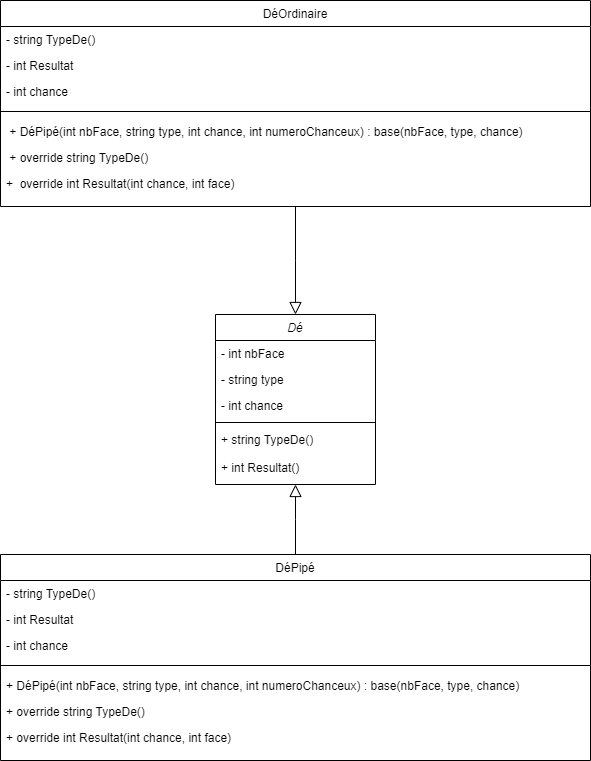

The diagram above was exported from draw.io. Its source (the exported page's mxGraphModel, read from the mxfile embedded in the PNG):
<mxGraphModel dx="1221" dy="775" grid="1" gridSize="10" guides="1" tooltips="1" connect="1" arrows="1" fold="1" page="1" pageScale="1" pageWidth="827" pageHeight="1169" math="0" shadow="0">
  <root>
    <mxCell id="WIyWlLk6GJQsqaUBKTNV-0" />
    <mxCell id="WIyWlLk6GJQsqaUBKTNV-1" parent="WIyWlLk6GJQsqaUBKTNV-0" />
    <mxCell id="zkfFHV4jXpPFQw0GAbJ--0" value="Dé" style="swimlane;fontStyle=2;align=center;verticalAlign=top;childLayout=stackLayout;horizontal=1;startSize=26;horizontalStack=0;resizeParent=1;resizeLast=0;collapsible=1;marginBottom=0;rounded=0;shadow=0;strokeWidth=1;" parent="WIyWlLk6GJQsqaUBKTNV-1" vertex="1">
      <mxGeometry x="276" y="454" width="160" height="170" as="geometry">
        <mxRectangle x="230" y="140" width="160" height="26" as="alternateBounds" />
      </mxGeometry>
    </mxCell>
    <mxCell id="zkfFHV4jXpPFQw0GAbJ--1" value="- int nbFace" style="text;align=left;verticalAlign=top;spacingLeft=4;spacingRight=4;overflow=hidden;rotatable=0;points=[[0,0.5],[1,0.5]];portConstraint=eastwest;" parent="zkfFHV4jXpPFQw0GAbJ--0" vertex="1">
      <mxGeometry y="26" width="160" height="26" as="geometry" />
    </mxCell>
    <mxCell id="zkfFHV4jXpPFQw0GAbJ--2" value="- string type" style="text;align=left;verticalAlign=top;spacingLeft=4;spacingRight=4;overflow=hidden;rotatable=0;points=[[0,0.5],[1,0.5]];portConstraint=eastwest;rounded=0;shadow=0;html=0;" parent="zkfFHV4jXpPFQw0GAbJ--0" vertex="1">
      <mxGeometry y="52" width="160" height="26" as="geometry" />
    </mxCell>
    <mxCell id="zkfFHV4jXpPFQw0GAbJ--3" value="- int chance" style="text;align=left;verticalAlign=top;spacingLeft=4;spacingRight=4;overflow=hidden;rotatable=0;points=[[0,0.5],[1,0.5]];portConstraint=eastwest;rounded=0;shadow=0;html=0;" parent="zkfFHV4jXpPFQw0GAbJ--0" vertex="1">
      <mxGeometry y="78" width="160" height="26" as="geometry" />
    </mxCell>
    <mxCell id="zkfFHV4jXpPFQw0GAbJ--4" value="" style="line;html=1;strokeWidth=1;align=left;verticalAlign=middle;spacingTop=-1;spacingLeft=3;spacingRight=3;rotatable=0;labelPosition=right;points=[];portConstraint=eastwest;" parent="zkfFHV4jXpPFQw0GAbJ--0" vertex="1">
      <mxGeometry y="104" width="160" height="8" as="geometry" />
    </mxCell>
    <mxCell id="zkfFHV4jXpPFQw0GAbJ--5" value="+ string TypeDe()" style="text;align=left;verticalAlign=top;spacingLeft=4;spacingRight=4;overflow=hidden;rotatable=0;points=[[0,0.5],[1,0.5]];portConstraint=eastwest;" parent="zkfFHV4jXpPFQw0GAbJ--0" vertex="1">
      <mxGeometry y="112" width="160" height="28" as="geometry" />
    </mxCell>
    <mxCell id="zkfFHV4jXpPFQw0GAbJ--6" value="DéPipé" style="swimlane;fontStyle=0;align=center;verticalAlign=top;childLayout=stackLayout;horizontal=1;startSize=26;horizontalStack=0;resizeParent=1;resizeLast=0;collapsible=1;marginBottom=0;rounded=0;shadow=0;strokeWidth=1;" parent="WIyWlLk6GJQsqaUBKTNV-1" vertex="1">
      <mxGeometry x="61" y="694" width="590" height="206" as="geometry">
        <mxRectangle x="130" y="380" width="160" height="26" as="alternateBounds" />
      </mxGeometry>
    </mxCell>
    <mxCell id="zkfFHV4jXpPFQw0GAbJ--7" value="- string TypeDe()" style="text;align=left;verticalAlign=top;spacingLeft=4;spacingRight=4;overflow=hidden;rotatable=0;points=[[0,0.5],[1,0.5]];portConstraint=eastwest;" parent="zkfFHV4jXpPFQw0GAbJ--6" vertex="1">
      <mxGeometry y="26" width="590" height="26" as="geometry" />
    </mxCell>
    <mxCell id="zkfFHV4jXpPFQw0GAbJ--8" value="- int Resultat" style="text;align=left;verticalAlign=top;spacingLeft=4;spacingRight=4;overflow=hidden;rotatable=0;points=[[0,0.5],[1,0.5]];portConstraint=eastwest;rounded=0;shadow=0;html=0;" parent="zkfFHV4jXpPFQw0GAbJ--6" vertex="1">
      <mxGeometry y="52" width="590" height="26" as="geometry" />
    </mxCell>
    <mxCell id="twTipCeWZwNbXo4P6R3r-14" value="- int chance" style="text;align=left;verticalAlign=top;spacingLeft=4;spacingRight=4;overflow=hidden;rotatable=0;points=[[0,0.5],[1,0.5]];portConstraint=eastwest;rounded=0;shadow=0;html=0;" vertex="1" parent="zkfFHV4jXpPFQw0GAbJ--6">
      <mxGeometry y="78" width="590" height="26" as="geometry" />
    </mxCell>
    <mxCell id="zkfFHV4jXpPFQw0GAbJ--9" value="" style="line;html=1;strokeWidth=1;align=left;verticalAlign=middle;spacingTop=-1;spacingLeft=3;spacingRight=3;rotatable=0;labelPosition=right;points=[];portConstraint=eastwest;" parent="zkfFHV4jXpPFQw0GAbJ--6" vertex="1">
      <mxGeometry y="104" width="590" height="14" as="geometry" />
    </mxCell>
    <mxCell id="zkfFHV4jXpPFQw0GAbJ--10" value="+ DéPipé(int nbFace, string type, int chance, int numeroChanceux) : base(nbFace, type, chance)" style="text;align=left;verticalAlign=top;spacingLeft=4;spacingRight=4;overflow=hidden;rotatable=0;points=[[0,0.5],[1,0.5]];portConstraint=eastwest;fontStyle=0" parent="zkfFHV4jXpPFQw0GAbJ--6" vertex="1">
      <mxGeometry y="118" width="590" height="26" as="geometry" />
    </mxCell>
    <mxCell id="zkfFHV4jXpPFQw0GAbJ--11" value="+ override string TypeDe()" style="text;align=left;verticalAlign=top;spacingLeft=4;spacingRight=4;overflow=hidden;rotatable=0;points=[[0,0.5],[1,0.5]];portConstraint=eastwest;" parent="zkfFHV4jXpPFQw0GAbJ--6" vertex="1">
      <mxGeometry y="144" width="590" height="26" as="geometry" />
    </mxCell>
    <mxCell id="twTipCeWZwNbXo4P6R3r-12" value="+ override int Resultat(int chance, int face)" style="text;align=left;verticalAlign=top;spacingLeft=4;spacingRight=4;overflow=hidden;rotatable=0;points=[[0,0.5],[1,0.5]];portConstraint=eastwest;" vertex="1" parent="zkfFHV4jXpPFQw0GAbJ--6">
      <mxGeometry y="170" width="590" height="26" as="geometry" />
    </mxCell>
    <mxCell id="zkfFHV4jXpPFQw0GAbJ--12" value="" style="endArrow=block;endSize=10;endFill=0;shadow=0;strokeWidth=1;rounded=0;edgeStyle=elbowEdgeStyle;elbow=vertical;" parent="WIyWlLk6GJQsqaUBKTNV-1" source="zkfFHV4jXpPFQw0GAbJ--6" target="zkfFHV4jXpPFQw0GAbJ--0" edge="1">
      <mxGeometry width="160" relative="1" as="geometry">
        <mxPoint x="256" y="537" as="sourcePoint" />
        <mxPoint x="256" y="537" as="targetPoint" />
      </mxGeometry>
    </mxCell>
    <mxCell id="twTipCeWZwNbXo4P6R3r-6" value="+ int Resultat()" style="text;align=left;verticalAlign=top;spacingLeft=4;spacingRight=4;overflow=hidden;rotatable=0;points=[[0,0.5],[1,0.5]];portConstraint=eastwest;" vertex="1" parent="WIyWlLk6GJQsqaUBKTNV-1">
      <mxGeometry x="276" y="594" width="160" height="28" as="geometry" />
    </mxCell>
    <mxCell id="twTipCeWZwNbXo4P6R3r-17" value="DéOrdinaire" style="swimlane;fontStyle=0;align=center;verticalAlign=top;childLayout=stackLayout;horizontal=1;startSize=26;horizontalStack=0;resizeParent=1;resizeLast=0;collapsible=1;marginBottom=0;rounded=0;shadow=0;strokeWidth=1;" vertex="1" parent="WIyWlLk6GJQsqaUBKTNV-1">
      <mxGeometry x="61" y="140" width="590" height="206" as="geometry">
        <mxRectangle x="130" y="380" width="160" height="26" as="alternateBounds" />
      </mxGeometry>
    </mxCell>
    <mxCell id="twTipCeWZwNbXo4P6R3r-18" value="- string TypeDe()" style="text;align=left;verticalAlign=top;spacingLeft=4;spacingRight=4;overflow=hidden;rotatable=0;points=[[0,0.5],[1,0.5]];portConstraint=eastwest;" vertex="1" parent="twTipCeWZwNbXo4P6R3r-17">
      <mxGeometry y="26" width="590" height="26" as="geometry" />
    </mxCell>
    <mxCell id="twTipCeWZwNbXo4P6R3r-19" value="- int Resultat" style="text;align=left;verticalAlign=top;spacingLeft=4;spacingRight=4;overflow=hidden;rotatable=0;points=[[0,0.5],[1,0.5]];portConstraint=eastwest;rounded=0;shadow=0;html=0;" vertex="1" parent="twTipCeWZwNbXo4P6R3r-17">
      <mxGeometry y="52" width="590" height="26" as="geometry" />
    </mxCell>
    <mxCell id="twTipCeWZwNbXo4P6R3r-20" value="- int chance" style="text;align=left;verticalAlign=top;spacingLeft=4;spacingRight=4;overflow=hidden;rotatable=0;points=[[0,0.5],[1,0.5]];portConstraint=eastwest;rounded=0;shadow=0;html=0;" vertex="1" parent="twTipCeWZwNbXo4P6R3r-17">
      <mxGeometry y="78" width="590" height="26" as="geometry" />
    </mxCell>
    <mxCell id="twTipCeWZwNbXo4P6R3r-21" value="" style="line;html=1;strokeWidth=1;align=left;verticalAlign=middle;spacingTop=-1;spacingLeft=3;spacingRight=3;rotatable=0;labelPosition=right;points=[];portConstraint=eastwest;" vertex="1" parent="twTipCeWZwNbXo4P6R3r-17">
      <mxGeometry y="104" width="590" height="14" as="geometry" />
    </mxCell>
    <mxCell id="twTipCeWZwNbXo4P6R3r-22" value=" + DéPipé(int nbFace, string type, int chance, int numeroChanceux) : base(nbFace, type, chance)" style="text;align=left;verticalAlign=top;spacingLeft=4;spacingRight=4;overflow=hidden;rotatable=0;points=[[0,0.5],[1,0.5]];portConstraint=eastwest;fontStyle=0" vertex="1" parent="twTipCeWZwNbXo4P6R3r-17">
      <mxGeometry y="118" width="590" height="26" as="geometry" />
    </mxCell>
    <mxCell id="twTipCeWZwNbXo4P6R3r-23" value=" + override string TypeDe()" style="text;align=left;verticalAlign=top;spacingLeft=4;spacingRight=4;overflow=hidden;rotatable=0;points=[[0,0.5],[1,0.5]];portConstraint=eastwest;" vertex="1" parent="twTipCeWZwNbXo4P6R3r-17">
      <mxGeometry y="144" width="590" height="26" as="geometry" />
    </mxCell>
    <mxCell id="twTipCeWZwNbXo4P6R3r-24" value="+  override int Resultat(int chance, int face)" style="text;align=left;verticalAlign=top;spacingLeft=4;spacingRight=4;overflow=hidden;rotatable=0;points=[[0,0.5],[1,0.5]];portConstraint=eastwest;" vertex="1" parent="twTipCeWZwNbXo4P6R3r-17">
      <mxGeometry y="170" width="590" height="26" as="geometry" />
    </mxCell>
    <mxCell id="twTipCeWZwNbXo4P6R3r-26" value="" style="endArrow=block;endSize=10;endFill=0;shadow=0;strokeWidth=1;rounded=0;edgeStyle=elbowEdgeStyle;elbow=vertical;exitX=0.5;exitY=1;exitDx=0;exitDy=0;entryX=0.5;entryY=0;entryDx=0;entryDy=0;" edge="1" parent="WIyWlLk6GJQsqaUBKTNV-1" source="twTipCeWZwNbXo4P6R3r-17" target="zkfFHV4jXpPFQw0GAbJ--0">
      <mxGeometry width="160" relative="1" as="geometry">
        <mxPoint x="350" y="454" as="sourcePoint" />
        <mxPoint x="440" y="400" as="targetPoint" />
      </mxGeometry>
    </mxCell>
  </root>
</mxGraphModel>